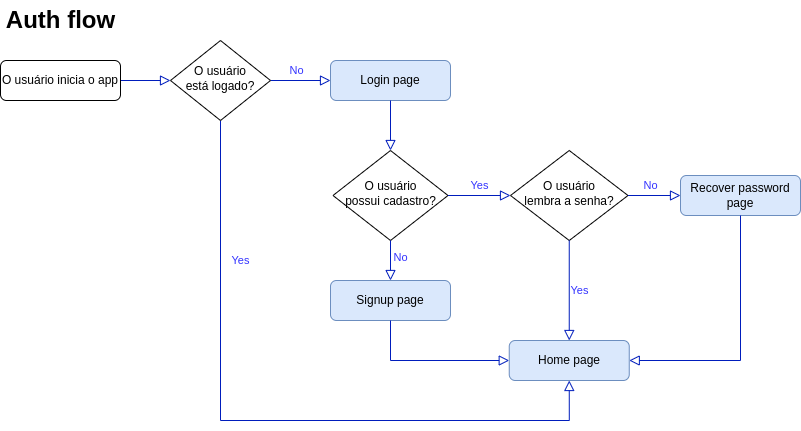

The diagram above was exported from draw.io. Its source (the exported page's mxGraphModel, read from the mxfile embedded in the PNG):
<mxGraphModel dx="1350" dy="773" grid="1" gridSize="10" guides="1" tooltips="1" connect="1" arrows="1" fold="1" page="1" pageScale="1" pageWidth="827" pageHeight="1169" math="0" shadow="0">
  <root>
    <mxCell id="WIyWlLk6GJQsqaUBKTNV-0" />
    <mxCell id="WIyWlLk6GJQsqaUBKTNV-1" parent="WIyWlLk6GJQsqaUBKTNV-0" />
    <mxCell id="WIyWlLk6GJQsqaUBKTNV-2" value="" style="rounded=0;html=1;jettySize=auto;orthogonalLoop=1;fontSize=11;endArrow=block;endFill=0;endSize=8;strokeWidth=1;shadow=0;labelBackgroundColor=none;edgeStyle=orthogonalEdgeStyle;entryX=0;entryY=0.5;entryDx=0;entryDy=0;fontColor=#3333FF;fillColor=#0050ef;strokeColor=#001DBC;" parent="WIyWlLk6GJQsqaUBKTNV-1" source="WIyWlLk6GJQsqaUBKTNV-3" target="WIyWlLk6GJQsqaUBKTNV-10" edge="1">
      <mxGeometry relative="1" as="geometry">
        <mxPoint x="160" y="170" as="targetPoint" />
      </mxGeometry>
    </mxCell>
    <mxCell id="WIyWlLk6GJQsqaUBKTNV-3" value="O usuário inicia o app" style="rounded=1;whiteSpace=wrap;html=1;fontSize=12;glass=0;strokeWidth=1;shadow=0;" parent="WIyWlLk6GJQsqaUBKTNV-1" vertex="1">
      <mxGeometry x="10" y="80" width="120" height="40" as="geometry" />
    </mxCell>
    <mxCell id="WIyWlLk6GJQsqaUBKTNV-7" value="Home page" style="rounded=1;whiteSpace=wrap;html=1;fontSize=12;glass=0;strokeWidth=1;shadow=0;fillColor=#dae8fc;strokeColor=#6c8ebf;" parent="WIyWlLk6GJQsqaUBKTNV-1" vertex="1">
      <mxGeometry x="518.75" y="360" width="120" height="40" as="geometry" />
    </mxCell>
    <mxCell id="WIyWlLk6GJQsqaUBKTNV-8" value="No" style="rounded=0;html=1;jettySize=auto;orthogonalLoop=1;fontSize=11;endArrow=block;endFill=0;endSize=8;strokeWidth=1;shadow=0;labelBackgroundColor=none;edgeStyle=orthogonalEdgeStyle;exitX=1;exitY=0.5;exitDx=0;exitDy=0;entryX=0;entryY=0.5;entryDx=0;entryDy=0;fillColor=#0050ef;strokeColor=#001DBC;fontColor=#3333FF;" parent="WIyWlLk6GJQsqaUBKTNV-1" source="WIyWlLk6GJQsqaUBKTNV-10" target="8trbH65EfU8yoX-gDAkR-11" edge="1">
      <mxGeometry x="-0.1429" y="10" relative="1" as="geometry">
        <mxPoint as="offset" />
        <mxPoint x="220" y="150" as="sourcePoint" />
        <mxPoint x="370" y="170" as="targetPoint" />
        <Array as="points" />
      </mxGeometry>
    </mxCell>
    <mxCell id="WIyWlLk6GJQsqaUBKTNV-9" value="Yes" style="edgeStyle=orthogonalEdgeStyle;rounded=0;html=1;jettySize=auto;orthogonalLoop=1;fontSize=11;endArrow=block;endFill=0;endSize=8;strokeWidth=1;shadow=0;labelBackgroundColor=none;exitX=0.5;exitY=1;exitDx=0;exitDy=0;entryX=0.5;entryY=1;entryDx=0;entryDy=0;fillColor=#0050ef;strokeColor=#001DBC;fontColor=#3333FF;" parent="WIyWlLk6GJQsqaUBKTNV-1" source="WIyWlLk6GJQsqaUBKTNV-10" target="WIyWlLk6GJQsqaUBKTNV-7" edge="1">
      <mxGeometry x="-0.5935" y="20" relative="1" as="geometry">
        <mxPoint as="offset" />
        <mxPoint x="350" y="470" as="targetPoint" />
        <Array as="points">
          <mxPoint x="230" y="440" />
          <mxPoint x="579" y="440" />
        </Array>
      </mxGeometry>
    </mxCell>
    <mxCell id="WIyWlLk6GJQsqaUBKTNV-10" value="O usuário&lt;br&gt;está logado?" style="rhombus;whiteSpace=wrap;html=1;shadow=0;fontFamily=Helvetica;fontSize=12;align=center;strokeWidth=1;spacing=6;spacingTop=-4;" parent="WIyWlLk6GJQsqaUBKTNV-1" vertex="1">
      <mxGeometry x="180" y="60" width="100" height="80" as="geometry" />
    </mxCell>
    <mxCell id="8trbH65EfU8yoX-gDAkR-11" value="Login page" style="rounded=1;whiteSpace=wrap;html=1;fontSize=12;glass=0;strokeWidth=1;shadow=0;fillColor=#dae8fc;strokeColor=#6c8ebf;" vertex="1" parent="WIyWlLk6GJQsqaUBKTNV-1">
      <mxGeometry x="340" y="80" width="120" height="40" as="geometry" />
    </mxCell>
    <mxCell id="8trbH65EfU8yoX-gDAkR-12" value="O usuário&lt;br&gt;possui cadastro?" style="rhombus;whiteSpace=wrap;html=1;shadow=0;fontFamily=Helvetica;fontSize=12;align=center;strokeWidth=1;spacing=6;spacingTop=-4;" vertex="1" parent="WIyWlLk6GJQsqaUBKTNV-1">
      <mxGeometry x="342.5" y="170" width="115" height="90" as="geometry" />
    </mxCell>
    <mxCell id="8trbH65EfU8yoX-gDAkR-15" value="" style="rounded=0;html=1;jettySize=auto;orthogonalLoop=1;fontSize=11;endArrow=block;endFill=0;endSize=8;strokeWidth=1;shadow=0;labelBackgroundColor=none;edgeStyle=orthogonalEdgeStyle;exitX=0.5;exitY=1;exitDx=0;exitDy=0;entryX=0.5;entryY=0;entryDx=0;entryDy=0;fillColor=#0050ef;strokeColor=#001DBC;" edge="1" parent="WIyWlLk6GJQsqaUBKTNV-1" source="8trbH65EfU8yoX-gDAkR-11" target="8trbH65EfU8yoX-gDAkR-12">
      <mxGeometry relative="1" as="geometry">
        <mxPoint x="440" y="150" as="sourcePoint" />
        <mxPoint x="420" y="170" as="targetPoint" />
      </mxGeometry>
    </mxCell>
    <mxCell id="8trbH65EfU8yoX-gDAkR-21" value="Signup page" style="rounded=1;whiteSpace=wrap;html=1;fontSize=12;glass=0;strokeWidth=1;shadow=0;fillColor=#dae8fc;strokeColor=#6c8ebf;" vertex="1" parent="WIyWlLk6GJQsqaUBKTNV-1">
      <mxGeometry x="340" y="300" width="120" height="40" as="geometry" />
    </mxCell>
    <mxCell id="8trbH65EfU8yoX-gDAkR-22" value="No" style="rounded=0;html=1;jettySize=auto;orthogonalLoop=1;fontSize=11;endArrow=block;endFill=0;endSize=8;strokeWidth=1;shadow=0;labelBackgroundColor=none;edgeStyle=orthogonalEdgeStyle;entryX=0.5;entryY=0;entryDx=0;entryDy=0;exitX=0.5;exitY=1;exitDx=0;exitDy=0;fillColor=#0050ef;strokeColor=#001DBC;fontColor=#3333FF;" edge="1" parent="WIyWlLk6GJQsqaUBKTNV-1" source="8trbH65EfU8yoX-gDAkR-12" target="8trbH65EfU8yoX-gDAkR-21">
      <mxGeometry x="-0.1429" y="10" relative="1" as="geometry">
        <mxPoint as="offset" />
        <mxPoint x="590" y="170" as="sourcePoint" />
        <mxPoint x="230" y="330" as="targetPoint" />
        <Array as="points" />
      </mxGeometry>
    </mxCell>
    <mxCell id="8trbH65EfU8yoX-gDAkR-23" value="Yes" style="edgeStyle=orthogonalEdgeStyle;rounded=0;html=1;jettySize=auto;orthogonalLoop=1;fontSize=11;endArrow=block;endFill=0;endSize=8;strokeWidth=1;shadow=0;labelBackgroundColor=none;entryX=0;entryY=0.5;entryDx=0;entryDy=0;exitX=1;exitY=0.5;exitDx=0;exitDy=0;fillColor=#0050ef;strokeColor=#001DBC;fontColor=#3333FF;" edge="1" parent="WIyWlLk6GJQsqaUBKTNV-1" source="8trbH65EfU8yoX-gDAkR-12" target="8trbH65EfU8yoX-gDAkR-32">
      <mxGeometry y="10" relative="1" as="geometry">
        <mxPoint as="offset" />
        <mxPoint x="680" y="150" as="sourcePoint" />
        <mxPoint x="420" y="320" as="targetPoint" />
        <Array as="points" />
      </mxGeometry>
    </mxCell>
    <mxCell id="8trbH65EfU8yoX-gDAkR-24" value="" style="rounded=0;html=1;jettySize=auto;orthogonalLoop=1;fontSize=11;endArrow=block;endFill=0;endSize=8;strokeWidth=1;shadow=0;labelBackgroundColor=none;edgeStyle=orthogonalEdgeStyle;exitX=0.5;exitY=1;exitDx=0;exitDy=0;entryX=0;entryY=0.5;entryDx=0;entryDy=0;fillColor=#0050ef;strokeColor=#001DBC;" edge="1" parent="WIyWlLk6GJQsqaUBKTNV-1" source="8trbH65EfU8yoX-gDAkR-21" target="WIyWlLk6GJQsqaUBKTNV-7">
      <mxGeometry relative="1" as="geometry">
        <mxPoint x="230" y="130" as="sourcePoint" />
        <mxPoint x="490" y="350" as="targetPoint" />
      </mxGeometry>
    </mxCell>
    <mxCell id="8trbH65EfU8yoX-gDAkR-25" value="Auth flow" style="text;strokeColor=none;fillColor=none;html=1;fontSize=24;fontStyle=1;verticalAlign=middle;align=center;fontFamily=Helvetica;fontColor=default;" vertex="1" parent="WIyWlLk6GJQsqaUBKTNV-1">
      <mxGeometry x="20" y="20" width="100" height="40" as="geometry" />
    </mxCell>
    <mxCell id="8trbH65EfU8yoX-gDAkR-32" value="O usuário&lt;br&gt;lembra a senha?" style="rhombus;whiteSpace=wrap;html=1;shadow=0;fontFamily=Helvetica;fontSize=12;align=center;strokeWidth=1;spacing=6;spacingTop=-4;" vertex="1" parent="WIyWlLk6GJQsqaUBKTNV-1">
      <mxGeometry x="520" y="170" width="117.5" height="90" as="geometry" />
    </mxCell>
    <mxCell id="8trbH65EfU8yoX-gDAkR-34" value="Recover password&lt;br&gt;page" style="rounded=1;whiteSpace=wrap;html=1;fontSize=12;glass=0;strokeWidth=1;shadow=0;fillColor=#dae8fc;strokeColor=#6c8ebf;" vertex="1" parent="WIyWlLk6GJQsqaUBKTNV-1">
      <mxGeometry x="690" y="195" width="120" height="40" as="geometry" />
    </mxCell>
    <mxCell id="8trbH65EfU8yoX-gDAkR-36" value="No" style="rounded=0;html=1;jettySize=auto;orthogonalLoop=1;fontSize=11;endArrow=block;endFill=0;endSize=8;strokeWidth=1;shadow=0;labelBackgroundColor=none;edgeStyle=orthogonalEdgeStyle;entryX=0;entryY=0.5;entryDx=0;entryDy=0;exitX=1;exitY=0.5;exitDx=0;exitDy=0;fillColor=#0050ef;strokeColor=#001DBC;fontColor=#3333FF;" edge="1" parent="WIyWlLk6GJQsqaUBKTNV-1" source="8trbH65EfU8yoX-gDAkR-32" target="8trbH65EfU8yoX-gDAkR-34">
      <mxGeometry x="-0.1429" y="10" relative="1" as="geometry">
        <mxPoint as="offset" />
        <mxPoint x="410" y="270" as="sourcePoint" />
        <mxPoint x="410" y="310" as="targetPoint" />
        <Array as="points" />
      </mxGeometry>
    </mxCell>
    <mxCell id="8trbH65EfU8yoX-gDAkR-37" value="" style="rounded=0;html=1;jettySize=auto;orthogonalLoop=1;fontSize=11;endArrow=block;endFill=0;endSize=8;strokeWidth=1;shadow=0;labelBackgroundColor=none;edgeStyle=orthogonalEdgeStyle;exitX=0.5;exitY=1;exitDx=0;exitDy=0;entryX=1;entryY=0.5;entryDx=0;entryDy=0;fillColor=#0050ef;strokeColor=#001DBC;" edge="1" parent="WIyWlLk6GJQsqaUBKTNV-1" source="8trbH65EfU8yoX-gDAkR-34" target="WIyWlLk6GJQsqaUBKTNV-7">
      <mxGeometry relative="1" as="geometry">
        <mxPoint x="410" y="350" as="sourcePoint" />
        <mxPoint x="410" y="400" as="targetPoint" />
      </mxGeometry>
    </mxCell>
    <mxCell id="8trbH65EfU8yoX-gDAkR-38" value="Yes" style="edgeStyle=orthogonalEdgeStyle;rounded=0;html=1;jettySize=auto;orthogonalLoop=1;fontSize=11;endArrow=block;endFill=0;endSize=8;strokeWidth=1;shadow=0;labelBackgroundColor=none;entryX=0.5;entryY=0;entryDx=0;entryDy=0;exitX=0.5;exitY=1;exitDx=0;exitDy=0;fillColor=#0050ef;strokeColor=#001DBC;fontColor=#3333FF;" edge="1" parent="WIyWlLk6GJQsqaUBKTNV-1" source="8trbH65EfU8yoX-gDAkR-32" target="WIyWlLk6GJQsqaUBKTNV-7">
      <mxGeometry y="10" relative="1" as="geometry">
        <mxPoint as="offset" />
        <mxPoint x="467.5" y="225" as="sourcePoint" />
        <mxPoint x="530" y="225" as="targetPoint" />
        <Array as="points" />
      </mxGeometry>
    </mxCell>
  </root>
</mxGraphModel>